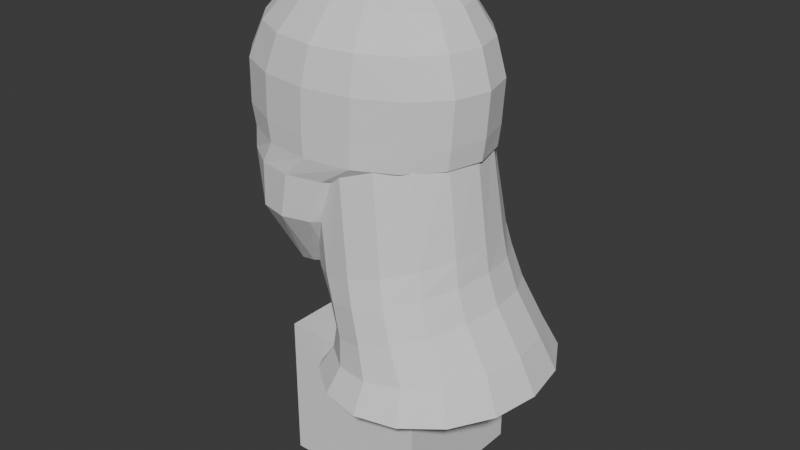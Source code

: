# Source: Character7.blend  (saved by Blender 4.1.24; exported with 4.5.12 LTS)
import bpy
from mathutils import Matrix  # noqa: F401  (used for matrix-valued properties, if any)

bpy.ops.wm.read_factory_settings(use_empty=True)
scene = bpy.context.scene
scene.name = 'Scene'

# ---- collections
col_collection = bpy.data.collections.new('Collection'); scene.collection.children.link(col_collection)

# ---- world
world_world = bpy.data.worlds.new('World'); scene.world = world_world
world_world.use_nodes = True; world_world.node_tree.nodes.clear()
_N = world_world.node_tree.nodes; _L = world_world.node_tree.links
n0 = _N.new('ShaderNodeOutputWorld'); n0.name = 'World Output'; n0.location = (300, 300)
n1 = _N.new('ShaderNodeBackground'); n1.name = 'Background'; n1.location = (10, 300)
n1.inputs[0].default_value = (0.05088, 0.05088, 0.05088, 1.0)
_L.new(n1.outputs[0], n0.inputs[0])
n0.is_active_output = True
world_world.color = (0.05088, 0.05088, 0.05088)
world_world.use_sun_shadow = False
world_world.sun_shadow_jitter_overblur = 0.0

# ---- meshes
me_sphere = bpy.data.meshes.new('Sphere')
me_sphere.from_pydata([(-0.00568, 0.0696, 0.02883), (-0.008874, 0.07533, 0.0), (0.01737, 0.02663, 0.0696), (0.02543, 0.04921, 0.05327), (0.02928, 0.0643, 0.02883), (0.03053, 0.0696, 0.0), (0.03209, 0.02038, 0.0696), (0.0488, 0.03767, 0.05327), (0.05892, 0.04921, 0.02883), (0.06394, 0.05327, 0.0), (0.04193, 0.01103, 0.0696), (0.06441, 0.02038, 0.05327), (0.07872, 0.02663, 0.02883), (0.08627, 0.02883, 0.0), (0.04539, -3.368e-09, 0.0696), (0.06989, -6.735e-09, 0.05327), (0.08567, -8.98e-09, 0.02883), (0.09411, -1.123e-08, 0.0), (0.04193, -0.01103, 0.0696), (0.06441, -0.02038, 0.05327), (0.07872, -0.02663, 0.02883), (0.08627, -0.02883, 0.0), (0.03209, -0.02038, 0.0696), (0.0488, -0.03767, 0.05327), (0.05892, -0.04921, 0.02883), (0.06394, -0.05327, 0.0), (-0.03585, 0.04151, -0.1558), (-0.02096, 0.03835, -0.1518), (-0.008341, 0.02935, -0.1484), (0.01737, -0.02663, 0.0696), (0.02543, -0.04921, 0.05327), (0.02928, -0.0643, 0.02883), (0.03053, -0.0696, 0.0), (9.264e-05, 0.01588, -0.1461), (0.003054, -4.992e-09, -0.1453), (9.263e-05, -0.01588, -0.1461), (-1.414e-08, -0.02883, 0.0696), (-0.00213, -0.05327, 0.05327), (-0.00568, -0.0696, 0.02883), (-0.008874, -0.07533, 0.0), (-0.008341, -0.02935, -0.1484), (-0.02096, -0.03835, -0.1518), (-0.03585, -0.04151, -0.1558), (-0.05074, -0.03835, -0.1598), (0.0, 0.0, 0.07533), (-0.01737, -0.02663, 0.0696), (-0.02969, -0.04921, 0.05327), (-0.04064, -0.0643, 0.02883), (-0.04828, -0.0696, 0.0), (-0.06336, -0.02935, -0.1633), (-0.0718, -0.01588, -0.1655), (-0.07476, 2.222e-08, -0.1663), (-0.03209, -0.02038, 0.0696), (-0.05306, -0.03767, 0.05327), (-0.07027, -0.04921, 0.02883), (-0.08169, -0.05327, 0.0), (-0.0718, 0.01588, -0.1655), (-0.06336, 0.02935, -0.1633), (-0.05074, 0.03835, -0.1598), (-0.04193, -0.01103, 0.0696), (-0.06867, -0.02038, 0.05327), (-0.09008, -0.02663, 0.02883), (-0.104, -0.02883, 0.0), (-0.05638, 0.0696, -0.1044), (-0.07559, 0.05327, -0.1044), (-0.08842, 0.02883, -0.1044), (-0.04539, 1.347e-08, 0.0696), (-0.07415, 2.47e-08, 0.05327), (-0.09703, 2.694e-08, 0.02883), (-0.1119, 3.817e-08, 0.0), (-0.09293, 3.817e-08, -0.1044), (-0.08842, -0.02883, -0.1044), (-0.07559, -0.05327, -0.1044), (-0.04193, 0.01103, 0.0696), (-0.06867, 0.02038, 0.05327), (-0.09008, 0.02663, 0.02883), (-0.104, 0.02883, 0.0), (-0.05638, -0.0696, -0.1044), (-0.03372, -0.07533, -0.1044), (-0.01107, -0.0696, -0.1044), (-0.03209, 0.02038, 0.0696), (-0.05306, 0.03767, 0.05327), (-0.07027, 0.04921, 0.02883), (-0.08169, 0.05327, 0.0), (0.00814, -0.05327, -0.1044), (0.02097, -0.02883, -0.1044), (0.02548, -1.123e-08, -0.1044), (-0.01737, 0.02663, 0.0696), (-0.02969, 0.04921, 0.05327), (-0.04064, 0.0643, 0.02883), (-0.04828, 0.0696, 0.0), (0.02097, 0.02883, -0.1044), (0.00814, 0.05327, -0.1044), (-0.01107, 0.0696, -0.1044), (2.828e-08, 0.02883, 0.0696), (-0.00213, 0.05327, 0.05327), (-0.03372, 0.07533, -0.1044), (-0.08216, -0.05327, -0.03479), (-0.0796, -0.05327, -0.06958), (-0.1042, 0.02883, -0.03479), (-0.09559, 0.02883, -0.06958), (-0.04913, -0.0696, -0.03479), (-0.05568, -0.0696, -0.06958), (0.0007729, -0.0696, -0.06958), (0.02878, -0.0696, -0.03479), (-0.08216, 0.05327, -0.03479), (-0.0796, 0.05327, -0.06958), (0.0247, -0.05327, -0.06958), (0.06181, -0.05327, -0.03479), (0.06181, 0.05327, -0.03479), (0.0247, 0.05327, -0.06958), (0.08388, -0.02883, -0.03479), (0.04069, -0.02883, -0.06958), (0.02878, 0.0696, -0.03479), (0.000773, 0.0696, -0.06958), (-0.01018, 0.07533, -0.03479), (-0.02745, 0.07533, -0.06958), (0.0463, -1.123e-08, -0.06958), (0.09163, -1.123e-08, -0.03479), (-0.01018, -0.07533, -0.03479), (-0.02745, -0.07533, -0.06958), (0.04069, 0.02883, -0.06958), (0.08388, 0.02883, -0.03479), (-0.112, 3.817e-08, -0.03479), (-0.1012, 3.817e-08, -0.06958), (-0.09559, -0.02883, -0.06958), (-0.1042, -0.02883, -0.03479), (-0.05568, 0.0696, -0.06958), (-0.04913, 0.0696, -0.03479), (-0.0784, -0.05327, -0.05218), (-0.09966, 0.02883, -0.05218), (-0.04658, -0.0696, -0.05218), (0.02848, -0.0696, -0.05218), (-0.0784, 0.05327, -0.05218), (0.0603, -0.05327, -0.05218), (0.0603, 0.05327, -0.05218), (0.08156, -0.02883, -0.05218), (0.02848, 0.0696, -0.05218), (-0.009052, 0.07533, -0.05218), (0.08903, -1.123e-08, -0.05218), (-0.009052, -0.07533, -0.05218), (0.08156, 0.02883, -0.05218), (-0.1071, 3.817e-08, -0.05218), (-0.09966, -0.02883, -0.05218), (-0.04658, 0.0696, -0.05218)], [], [(0, 95, 3, 4), (94, 44, 2), (1, 0, 4, 5), (95, 94, 2, 3), (5, 4, 8, 9), (3, 2, 6, 7), (4, 3, 7, 8), (2, 44, 6), (7, 6, 10, 11), (8, 7, 11, 12), (6, 44, 10), (9, 8, 12, 13), (12, 11, 15, 16), (10, 44, 14), (13, 12, 16, 17), (11, 10, 14, 15), (14, 44, 18), (17, 16, 20, 21), (15, 14, 18, 19), (16, 15, 19, 20), (21, 20, 24, 25), (19, 18, 22, 23), (20, 19, 23, 24), (18, 44, 22), (24, 23, 30, 31), (22, 44, 29), (25, 24, 31, 32), (23, 22, 29, 30), (70, 65, 56, 51), (31, 30, 37, 38), (29, 44, 36), (96, 93, 27, 26), (79, 78, 42, 41), (32, 31, 38, 39), (30, 29, 36, 37), (64, 63, 58, 57), (86, 85, 35, 34), (84, 79, 41, 40), (39, 38, 47, 48), (37, 36, 45, 46), (63, 96, 26, 58), (85, 84, 40, 35), (38, 37, 46, 47), (36, 44, 45), (48, 47, 54, 55), (46, 45, 52, 53), (106, 127, 63, 64), (91, 86, 34, 33), (47, 46, 53, 54), (45, 44, 52), (78, 77, 43, 42), (72, 71, 50, 49), (114, 110, 92, 93), (98, 125, 71, 72), (54, 53, 60, 61), (52, 44, 59), (93, 92, 28, 27), (110, 121, 91, 92), (55, 54, 61, 62), (53, 52, 59, 60), (61, 60, 67, 68), (59, 44, 66), (77, 72, 49, 43), (112, 107, 84, 85), (62, 61, 68, 69), (60, 59, 66, 67), (107, 103, 79, 84), (102, 98, 72, 77), (65, 64, 57, 56), (124, 100, 65, 70), (69, 68, 75, 76), (67, 66, 73, 74), (120, 102, 77, 78), (100, 106, 64, 65), (68, 67, 74, 75), (66, 44, 73), (74, 73, 80, 81), (117, 112, 85, 86), (121, 117, 86, 91), (75, 74, 81, 82), (73, 44, 80), (92, 91, 33, 28), (103, 120, 78, 79), (76, 75, 82, 83), (125, 124, 70, 71), (116, 114, 93, 96), (82, 81, 88, 89), (80, 44, 87), (71, 70, 51, 50), (127, 116, 96, 63), (83, 82, 89, 90), (81, 80, 87, 88), (87, 44, 94), (90, 89, 0, 1), (88, 87, 94, 95), (89, 88, 95, 0), (90, 1, 115, 128), (144, 138, 116, 127), (1, 5, 113, 115), (138, 137, 114, 116), (62, 69, 123, 126), (143, 142, 124, 125), (32, 39, 119, 104), (132, 140, 120, 103), (13, 17, 118, 122), (141, 139, 117, 121), (17, 21, 111, 118), (139, 136, 112, 117), (76, 83, 105, 99), (130, 133, 106, 100), (39, 48, 101, 119), (140, 131, 102, 120), (69, 76, 99, 123), (142, 130, 100, 124), (48, 55, 97, 101), (131, 129, 98, 102), (25, 32, 104, 108), (134, 132, 103, 107), (21, 25, 108, 111), (136, 134, 107, 112), (9, 13, 122, 109), (135, 141, 121, 110), (55, 62, 126, 97), (129, 143, 125, 98), (5, 9, 109, 113), (137, 135, 110, 114), (83, 90, 128, 105), (133, 144, 127, 106), (105, 128, 144, 133), (113, 109, 135, 137), (97, 126, 143, 129), (109, 122, 141, 135), (111, 108, 134, 136), (108, 104, 132, 134), (101, 97, 129, 131), (123, 99, 130, 142), (119, 101, 131, 140), (99, 105, 133, 130), (118, 111, 136, 139), (122, 118, 139, 141), (104, 119, 140, 132), (126, 123, 142, 143), (115, 113, 137, 138), (128, 115, 138, 144), (50, 51, 56, 57, 58, 26, 27, 28, 33, 34, 35, 40, 41, 42, 43, 49)])
_uv = me_sphere.uv_layers.new(name='UVMap')
_uv.uv.foreach_set('vector', [0.75, 0.625, 0.75, 0.75, 0.6875, 0.75, 0.6875, 0.625, 0.75, 0.875, 0.7187, 1.0, 0.6875, 0.875, 0.75, 0.5, 0.75, 0.625, 0.6875, 0.625, 0.6875, 0.5, 0.75, 0.75, 0.75, 0.875, 0.6875, 0.875, 0.6875, 0.75, 0.6875, 0.5, 0.6875, 0.625, 0.625, 0.625, 0.625, 0.5, 0.6875, 0.75, 0.6875, 0.875, 0.625, 0.875, 0.625, 0.75, 0.6875, 0.625, 0.6875, 0.75, 0.625, 0.75, 0.625, 0.625, 0.6875, 0.875, 0.6562, 1.0, 0.625, 0.875, 0.625, 0.75, 0.625, 0.875, 0.5625, 0.875, 0.5625, 0.75, 0.625, 0.625, 0.625, 0.75, 0.5625, 0.75, 0.5625, 0.625, 0.625, 0.875, 0.5938, 1.0, 0.5625, 0.875, 0.625, 0.5, 0.625, 0.625, 0.5625, 0.625, 0.5625, 0.5, 0.5625, 0.625, 0.5625, 0.75, 0.5, 0.75, 0.5, 0.625, 0.5625, 0.875, 0.5312, 1.0, 0.5, 0.875, 0.5625, 0.5, 0.5625, 0.625, 0.5, 0.625, 0.5, 0.5, 0.5625, 0.75, 0.5625, 0.875, 0.5, 0.875, 0.5, 0.75, 0.5, 0.875, 0.4687, 1.0, 0.4375, 0.875, 0.5, 0.5, 0.5, 0.625, 0.4375, 0.625, 0.4375, 0.5, 0.5, 0.75, 0.5, 0.875, 0.4375, 0.875, 0.4375, 0.75, 0.5, 0.625, 0.5, 0.75, 0.4375, 0.75, 0.4375, 0.625, 0.4375, 0.5, 0.4375, 0.625, 0.375, 0.625, 0.375, 0.5, 0.4375, 0.75, 0.4375, 0.875, 0.375, 0.875, 0.375, 0.75, 0.4375, 0.625, 0.4375, 0.75, 0.375, 0.75, 0.375, 0.625, 0.4375, 0.875, 0.4062, 1.0, 0.375, 0.875, 0.375, 0.625, 0.375, 0.75, 0.3125, 0.75, 0.3125, 0.625, 0.375, 0.875, 0.3437, 1.0, 0.3125, 0.875, 0.375, 0.5, 0.375, 0.625, 0.3125, 0.625, 0.3125, 0.5, 0.375, 0.75, 0.375, 0.875, 0.3125, 0.875, 0.3125, 0.75, 1.0, 0.5, 0.9375, 0.5, 0.9375, 0.5, 1.0, 0.5, 0.3125, 0.625, 0.3125, 0.75, 0.25, 0.75, 0.25, 0.625, 0.3125, 0.875, 0.2812, 1.0, 0.25, 0.875, 0.75, 0.5, 0.6875, 0.5, 0.6875, 0.5, 0.75, 0.5, 0.3125, 0.5, 0.25, 0.5, 0.25, 0.5, 0.3125, 0.5, 0.3125, 0.5, 0.3125, 0.625, 0.25, 0.625, 0.25, 0.5, 0.3125, 0.75, 0.3125, 0.875, 0.25, 0.875, 0.25, 0.75, 0.875, 0.5, 0.8125, 0.5, 0.8125, 0.5, 0.875, 0.5, 0.5, 0.5, 0.4375, 0.5, 0.4375, 0.5, 0.5, 0.5, 0.375, 0.5, 0.3125, 0.5, 0.3125, 0.5, 0.375, 0.5, 0.25, 0.5, 0.25, 0.625, 0.1875, 0.625, 0.1875, 0.5, 0.25, 0.75, 0.25, 0.875, 0.1875, 0.875, 0.1875, 0.75, 0.8125, 0.5, 0.75, 0.5, 0.75, 0.5, 0.8125, 0.5, 0.4375, 0.5, 0.375, 0.5, 0.375, 0.5, 0.4375, 0.5, 0.25, 0.625, 0.25, 0.75, 0.1875, 0.75, 0.1875, 0.625, 0.25, 0.875, 0.2187, 1.0, 0.1875, 0.875, 0.1875, 0.5, 0.1875, 0.625, 0.125, 0.625, 0.125, 0.5, 0.1875, 0.75, 0.1875, 0.875, 0.125, 0.875, 0.125, 0.75, 0.875, 0.5, 0.8125, 0.5, 0.8125, 0.5, 0.875, 0.5, 0.5625, 0.5, 0.5, 0.5, 0.5, 0.5, 0.5625, 0.5, 0.1875, 0.625, 0.1875, 0.75, 0.125, 0.75, 0.125, 0.625, 0.1875, 0.875, 0.1562, 1.0, 0.125, 0.875, 0.25, 0.5, 0.1875, 0.5, 0.1875, 0.5, 0.25, 0.5, 0.125, 0.5, 0.0625, 0.5, 0.0625, 0.5, 0.125, 0.5, 0.6875, 0.5, 0.625, 0.5, 0.625, 0.5, 0.6875, 0.5, 0.125, 0.5, 0.0625, 0.5, 0.0625, 0.5, 0.125, 0.5, 0.125, 0.625, 0.125, 0.75, 0.0625, 0.75, 0.0625, 0.625, 0.125, 0.875, 0.09375, 1.0, 0.0625, 0.875, 0.6875, 0.5, 0.625, 0.5, 0.625, 0.5, 0.6875, 0.5, 0.625, 0.5, 0.5625, 0.5, 0.5625, 0.5, 0.625, 0.5, 0.125, 0.5, 0.125, 0.625, 0.0625, 0.625, 0.0625, 0.5, 0.125, 0.75, 0.125, 0.875, 0.0625, 0.875, 0.0625, 0.75, 0.0625, 0.625, 0.0625, 0.75, 0.0, 0.75, 0.0, 0.625, 0.0625, 0.875, 0.03125, 1.0, 0.0, 0.875, 0.1875, 0.5, 0.125, 0.5, 0.125, 0.5, 0.1875, 0.5, 0.4375, 0.5, 0.375, 0.5, 0.375, 0.5, 0.4375, 0.5, 0.0625, 0.5, 0.0625, 0.625, 0.0, 0.625, 0.0, 0.5, 0.0625, 0.75, 0.0625, 0.875, 0.0, 0.875, 0.0, 0.75, 0.375, 0.5, 0.3125, 0.5, 0.3125, 0.5, 0.375, 0.5, 0.1875, 0.5, 0.125, 0.5, 0.125, 0.5, 0.1875, 0.5, 0.9375, 0.5, 0.875, 0.5, 0.875, 0.5, 0.9375, 0.5, 1.0, 0.5, 0.9375, 0.5, 0.9375, 0.5, 1.0, 0.5, 1.0, 0.5, 1.0, 0.625, 0.9375, 0.625, 0.9375, 0.5, 1.0, 0.75, 1.0, 0.875, 0.9375, 0.875, 0.9375, 0.75, 0.25, 0.5, 0.1875, 0.5, 0.1875, 0.5, 0.25, 0.5, 0.9375, 0.5, 0.875, 0.5, 0.875, 0.5, 0.9375, 0.5, 1.0, 0.625, 1.0, 0.75, 0.9375, 0.75, 0.9375, 0.625, 1.0, 0.875, 0.9687, 1.0, 0.9375, 0.875, 0.9375, 0.75, 0.9375, 0.875, 0.875, 0.875, 0.875, 0.75, 0.5, 0.5, 0.4375, 0.5, 0.4375, 0.5, 0.5, 0.5, 0.5625, 0.5, 0.5, 0.5, 0.5, 0.5, 0.5625, 0.5, 0.9375, 0.625, 0.9375, 0.75, 0.875, 0.75, 0.875, 0.625, 0.9375, 0.875, 0.9062, 1.0, 0.875, 0.875, 0.625, 0.5, 0.5625, 0.5, 0.5625, 0.5, 0.625, 0.5, 0.3125, 0.5, 0.25, 0.5, 0.25, 0.5, 0.3125, 0.5, 0.9375, 0.5, 0.9375, 0.625, 0.875, 0.625, 0.875, 0.5, 0.0625, 0.5, 0.0, 0.5, 0.0, 0.5, 0.0625, 0.5, 0.75, 0.5, 0.6875, 0.5, 0.6875, 0.5, 0.75, 0.5, 0.875, 0.625, 0.875, 0.75, 0.8125, 0.75, 0.8125, 0.625, 0.875, 0.875, 0.8437, 1.0, 0.8125, 0.875, 0.0625, 0.5, 0.0, 0.5, 0.0, 0.5, 0.0625, 0.5, 0.8125, 0.5, 0.75, 0.5, 0.75, 0.5, 0.8125, 0.5, 0.875, 0.5, 0.875, 0.625, 0.8125, 0.625, 0.8125, 0.5, 0.875, 0.75, 0.875, 0.875, 0.8125, 0.875, 0.8125, 0.75, 0.8125, 0.875, 0.7812, 1.0, 0.75, 0.875, 0.8125, 0.5, 0.8125, 0.625, 0.75, 0.625, 0.75, 0.5, 0.8125, 0.75, 0.8125, 0.875, 0.75, 0.875, 0.75, 0.75, 0.8125, 0.625, 0.8125, 0.75, 0.75, 0.75, 0.75, 0.625, 0.8125, 0.5, 0.75, 0.5, 0.75, 0.5, 0.8125, 0.5, 0.8125, 0.5, 0.75, 0.5, 0.75, 0.5, 0.8125, 0.5, 0.75, 0.5, 0.6875, 0.5, 0.6875, 0.5, 0.75, 0.5, 0.75, 0.5, 0.6875, 0.5, 0.6875, 0.5, 0.75, 0.5, 0.0625, 0.5, 0.0, 0.5, 0.0, 0.5, 0.0625, 0.5, 0.0625, 0.5, 0.0, 0.5, 0.0, 0.5, 0.0625, 0.5, 0.3125, 0.5, 0.25, 0.5, 0.25, 0.5, 0.3125, 0.5, 0.3125, 0.5, 0.25, 0.5, 0.25, 0.5, 0.3125, 0.5, 0.5625, 0.5, 0.5, 0.5, 0.5, 0.5, 0.5625, 0.5, 0.5625, 0.5, 0.5, 0.5, 0.5, 0.5, 0.5625, 0.5, 0.5, 0.5, 0.4375, 0.5, 0.4375, 0.5, 0.5, 0.5, 0.5, 0.5, 0.4375, 0.5, 0.4375, 0.5, 0.5, 0.5, 0.9375, 0.5, 0.875, 0.5, 0.875, 0.5, 0.9375, 0.5, 0.9375, 0.5, 0.875, 0.5, 0.875, 0.5, 0.9375, 0.5, 0.25, 0.5, 0.1875, 0.5, 0.1875, 0.5, 0.25, 0.5, 0.25, 0.5, 0.1875, 0.5, 0.1875, 0.5, 0.25, 0.5, 1.0, 0.5, 0.9375, 0.5, 0.9375, 0.5, 1.0, 0.5, 1.0, 0.5, 0.9375, 0.5, 0.9375, 0.5, 1.0, 0.5, 0.1875, 0.5, 0.125, 0.5, 0.125, 0.5, 0.1875, 0.5, 0.1875, 0.5, 0.125, 0.5, 0.125, 0.5, 0.1875, 0.5, 0.375, 0.5, 0.3125, 0.5, 0.3125, 0.5, 0.375, 0.5, 0.375, 0.5, 0.3125, 0.5, 0.3125, 0.5, 0.375, 0.5, 0.4375, 0.5, 0.375, 0.5, 0.375, 0.5, 0.4375, 0.5, 0.4375, 0.5, 0.375, 0.5, 0.375, 0.5, 0.4375, 0.5, 0.625, 0.5, 0.5625, 0.5, 0.5625, 0.5, 0.625, 0.5, 0.625, 0.5, 0.5625, 0.5, 0.5625, 0.5, 0.625, 0.5, 0.125, 0.5, 0.0625, 0.5, 0.0625, 0.5, 0.125, 0.5, 0.125, 0.5, 0.0625, 0.5, 0.0625, 0.5, 0.125, 0.5, 0.6875, 0.5, 0.625, 0.5, 0.625, 0.5, 0.6875, 0.5, 0.6875, 0.5, 0.625, 0.5, 0.625, 0.5, 0.6875, 0.5, 0.875, 0.5, 0.8125, 0.5, 0.8125, 0.5, 0.875, 0.5, 0.875, 0.5, 0.8125, 0.5, 0.8125, 0.5, 0.875, 0.5, 0.875, 0.5, 0.8125, 0.5, 0.8125, 0.5, 0.875, 0.5, 0.6875, 0.5, 0.625, 0.5, 0.625, 0.5, 0.6875, 0.5, 0.125, 0.5, 0.0625, 0.5, 0.0625, 0.5, 0.125, 0.5, 0.625, 0.5, 0.5625, 0.5, 0.5625, 0.5, 0.625, 0.5, 0.4375, 0.5, 0.375, 0.5, 0.375, 0.5, 0.4375, 0.5, 0.375, 0.5, 0.3125, 0.5, 0.3125, 0.5, 0.375, 0.5, 0.1875, 0.5, 0.125, 0.5, 0.125, 0.5, 0.1875, 0.5, 1.0, 0.5, 0.9375, 0.5, 0.9375, 0.5, 1.0, 0.5, 0.25, 0.5, 0.1875, 0.5, 0.1875, 0.5, 0.25, 0.5, 0.9375, 0.5, 0.875, 0.5, 0.875, 0.5, 0.9375, 0.5, 0.5, 0.5, 0.4375, 0.5, 0.4375, 0.5, 0.5, 0.5, 0.5625, 0.5, 0.5, 0.5, 0.5, 0.5, 0.5625, 0.5, 0.3125, 0.5, 0.25, 0.5, 0.25, 0.5, 0.3125, 0.5, 0.0625, 0.5, 0.0, 0.5, 0.0, 0.5, 0.0625, 0.5, 0.75, 0.5, 0.6875, 0.5, 0.6875, 0.5, 0.75, 0.5, 0.8125, 0.5, 0.75, 0.5, 0.75, 0.5, 0.8125, 0.5, 0.0625, 0.5, 1.0, 0.5, 0.9375, 0.5, 0.875, 0.5, 0.8125, 0.5, 0.75, 0.5, 0.6875, 0.5, 0.625, 0.5, 0.5625, 0.5, 0.5, 0.5, 0.4375, 0.5, 0.375, 0.5, 0.3125, 0.5, 0.25, 0.5, 0.1875, 0.5, 0.125, 0.5])
me_sphere.update()
me_circle = bpy.data.meshes.new('Circle')
me_circle.from_pydata([(0.01215, 0.06517, 0.02735), (-0.01447, 0.06021, 0.03275), (-0.03704, 0.04608, 0.03733), (-0.05213, 0.02494, 0.04039), (-0.05742, 7.063e-09, 0.04146), (-0.05213, -0.02494, 0.04039), (-0.03704, -0.04608, 0.03733), (-0.01447, -0.06021, 0.03275), (0.01215, -0.06517, 0.02735), (0.03878, -0.06021, 0.02195), (0.06135, -0.04608, 0.01737), (0.07643, -0.02494, 0.01431), (0.08173, 7.063e-09, 0.01324), (0.07643, 0.02494, 0.01431), (0.06135, 0.04608, 0.01737), (0.03878, 0.06021, 0.02195), (0.001749, 0.0741, -0.06351), (-0.02467, 0.06846, -0.06351), (-0.04706, 0.0524, -0.06351), (-0.06203, 0.02836, -0.06351), (-0.06728, -3.753e-09, -0.06351), (-0.06203, -0.02836, -0.06351), (-0.04706, -0.0524, -0.06351), (-0.02467, -0.06846, -0.06351), (0.001749, -0.0741, -0.06351), (0.02817, -0.06846, -0.06351), (0.05056, -0.0524, -0.06351), (0.06553, -0.02836, -0.06351), (0.07078, -3.753e-09, -0.06351), (0.06553, 0.02836, -0.06351), (0.05056, 0.0524, -0.06351), (0.02817, 0.06846, -0.06351), (0.00368, 0.07876, -0.08374), (-0.02098, 0.07277, -0.08374), (-0.04189, 0.05569, -0.08374), (-0.05587, 0.03014, -0.08374), (-0.06077, -9.088e-09, -0.08374), (-0.05587, -0.03014, -0.08374), (-0.04189, -0.05569, -0.08374), (-0.02098, -0.07277, -0.08374), (0.00368, -0.07876, -0.08374), (0.02834, -0.07277, -0.08374), (0.04925, -0.05569, -0.08374), (0.06323, -0.03014, -0.08374), (0.06813, -9.088e-09, -0.08374), (0.06323, 0.03014, -0.08374), (0.04925, 0.05569, -0.08374), (0.02834, 0.07277, -0.08374), (0.005557, 0.0826, -0.1105), (-0.01911, 0.07631, -0.1105), (-0.04002, 0.0584, -0.1105), (-0.05399, 0.03161, -0.1105), (-0.05889, -1.483e-08, -0.1105), (-0.05399, -0.03161, -0.1105), (-0.04002, -0.0584, -0.1105), (-0.01911, -0.07631, -0.1105), (0.005557, -0.0826, -0.1105), (0.03022, -0.07631, -0.1105), (0.05113, -0.0584, -0.1105), (0.0651, -0.03161, -0.1105), (0.07001, -1.483e-08, -0.1105), (0.0651, 0.03161, -0.1105), (0.05113, 0.0584, -0.1105), (0.03022, 0.07631, -0.1105), (0.007486, 0.08773, -0.1358), (-0.0208, 0.08106, -0.1307), (-0.04478, 0.06204, -0.1263), (-0.0608, 0.03357, -0.1234), (-0.06642, -2.349e-08, -0.1224), (-0.0608, -0.03357, -0.1234), (-0.04478, -0.06204, -0.1263), (-0.0208, -0.08106, -0.1307), (0.007486, -0.08773, -0.1358), (0.03577, -0.08106, -0.141), (0.05975, -0.06204, -0.1453), (0.07577, -0.03357, -0.1482), (0.0814, -1.971e-08, -0.1492), (0.07577, 0.03357, -0.1482), (0.05975, 0.06204, -0.1453), (0.03577, 0.08106, -0.141), (0.002844, 0.1008, -0.157), (-0.02943, 0.09309, -0.1482), (-0.05679, 0.07125, -0.1408), (-0.07508, 0.03856, -0.1358), (-0.0815, -2.797e-08, -0.134), (-0.07508, -0.03856, -0.1358), (-0.05679, -0.07125, -0.1408), (-0.02943, -0.09309, -0.1482), (0.002844, -0.1008, -0.157), (0.03512, -0.09309, -0.1658), (0.06248, -0.07125, -0.1733), (0.08076, -0.03856, -0.1783), (0.08718, -2.362e-08, -0.18), (0.08076, 0.03856, -0.1783), (0.06248, 0.07125, -0.1733), (0.03512, 0.09309, -0.1658)], [], [(12, 11, 27, 28), (5, 4, 20, 21), (13, 12, 28, 29), (6, 5, 21, 22), (14, 13, 29, 30), (7, 6, 22, 23), (15, 14, 30, 31), (8, 7, 23, 24), (1, 0, 16, 17), (0, 15, 31, 16), (9, 8, 24, 25), (2, 1, 17, 18), (10, 9, 25, 26), (3, 2, 18, 19), (11, 10, 26, 27), (4, 3, 19, 20), (28, 27, 43, 44), (21, 20, 36, 37), (29, 28, 44, 45), (22, 21, 37, 38), (30, 29, 45, 46), (23, 22, 38, 39), (31, 30, 46, 47), (24, 23, 39, 40), (17, 16, 32, 33), (16, 31, 47, 32), (25, 24, 40, 41), (18, 17, 33, 34), (26, 25, 41, 42), (19, 18, 34, 35), (27, 26, 42, 43), (20, 19, 35, 36), (42, 41, 57, 58), (35, 34, 50, 51), (43, 42, 58, 59), (36, 35, 51, 52), (44, 43, 59, 60), (37, 36, 52, 53), (45, 44, 60, 61), (38, 37, 53, 54), (46, 45, 61, 62), (39, 38, 54, 55), (47, 46, 62, 63), (40, 39, 55, 56), (33, 32, 48, 49), (32, 47, 63, 48), (41, 40, 56, 57), (34, 33, 49, 50), (63, 62, 78, 79), (56, 55, 71, 72), (49, 48, 64, 65), (48, 63, 79, 64), (57, 56, 72, 73), (50, 49, 65, 66), (58, 57, 73, 74), (51, 50, 66, 67), (59, 58, 74, 75), (52, 51, 67, 68), (60, 59, 75, 76), (53, 52, 68, 69), (61, 60, 76, 77), (54, 53, 69, 70), (62, 61, 77, 78), (55, 54, 70, 71), (75, 74, 90, 91), (68, 67, 83, 84), (76, 75, 91, 92), (69, 68, 84, 85), (77, 76, 92, 93), (70, 69, 85, 86), (78, 77, 93, 94), (71, 70, 86, 87), (79, 78, 94, 95), (72, 71, 87, 88), (65, 64, 80, 81), (64, 79, 95, 80), (73, 72, 88, 89), (66, 65, 81, 82), (74, 73, 89, 90), (67, 66, 82, 83)])
_uv = me_circle.uv_layers.new(name='UVMap')
_uv.uv.foreach_set('vector', [0.0, 0.0, 0.0, 0.0, 0.0, 0.0, 0.0, 0.0, 0.0, 0.0, 0.0, 0.0, 0.0, 0.0, 0.0, 0.0, 0.0, 0.0, 0.0, 0.0, 0.0, 0.0, 0.0, 0.0, 0.0, 0.0, 0.0, 0.0, 0.0, 0.0, 0.0, 0.0, 0.0, 0.0, 0.0, 0.0, 0.0, 0.0, 0.0, 0.0, 0.0, 0.0, 0.0, 0.0, 0.0, 0.0, 0.0, 0.0, 0.0, 0.0, 0.0, 0.0, 0.0, 0.0, 0.0, 0.0, 0.0, 0.0, 0.0, 0.0, 0.0, 0.0, 0.0, 0.0, 0.0, 0.0, 0.0, 0.0, 0.0, 0.0, 0.0, 0.0, 0.0, 0.0, 0.0, 0.0, 0.0, 0.0, 0.0, 0.0, 0.0, 0.0, 0.0, 0.0, 0.0, 0.0, 0.0, 0.0, 0.0, 0.0, 0.0, 0.0, 0.0, 0.0, 0.0, 0.0, 0.0, 0.0, 0.0, 0.0, 0.0, 0.0, 0.0, 0.0, 0.0, 0.0, 0.0, 0.0, 0.0, 0.0, 0.0, 0.0, 0.0, 0.0, 0.0, 0.0, 0.0, 0.0, 0.0, 0.0, 0.0, 0.0, 0.0, 0.0, 0.0, 0.0, 0.0, 0.0, 0.0, 0.0, 0.0, 0.0, 0.0, 0.0, 0.0, 0.0, 0.0, 0.0, 0.0, 0.0, 0.0, 0.0, 0.0, 0.0, 0.0, 0.0, 0.0, 0.0, 0.0, 0.0, 0.0, 0.0, 0.0, 0.0, 0.0, 0.0, 0.0, 0.0, 0.0, 0.0, 0.0, 0.0, 0.0, 0.0, 0.0, 0.0, 0.0, 0.0, 0.0, 0.0, 0.0, 0.0, 0.0, 0.0, 0.0, 0.0, 0.0, 0.0, 0.0, 0.0, 0.0, 0.0, 0.0, 0.0, 0.0, 0.0, 0.0, 0.0, 0.0, 0.0, 0.0, 0.0, 0.0, 0.0, 0.0, 0.0, 0.0, 0.0, 0.0, 0.0, 0.0, 0.0, 0.0, 0.0, 0.0, 0.0, 0.0, 0.0, 0.0, 0.0, 0.0, 0.0, 0.0, 0.0, 0.0, 0.0, 0.0, 0.0, 0.0, 0.0, 0.0, 0.0, 0.0, 0.0, 0.0, 0.0, 0.0, 0.0, 0.0, 0.0, 0.0, 0.0, 0.0, 0.0, 0.0, 0.0, 0.0, 0.0, 0.0, 0.0, 0.0, 0.0, 0.0, 0.0, 0.0, 0.0, 0.0, 0.0, 0.0, 0.0, 0.0, 0.0, 0.0, 0.0, 0.0, 0.0, 0.0, 0.0, 0.0, 0.0, 0.0, 0.0, 0.0, 0.0, 0.0, 0.0, 0.0, 0.0, 0.0, 0.0, 0.0, 0.0, 0.0, 0.0, 0.0, 0.0, 0.0, 0.0, 0.0, 0.0, 0.0, 0.0, 0.0, 0.0, 0.0, 0.0, 0.0, 0.0, 0.0, 0.0, 0.0, 0.0, 0.0, 0.0, 0.0, 0.0, 0.0, 0.0, 0.0, 0.0, 0.0, 0.0, 0.0, 0.0, 0.0, 0.0, 0.0, 0.0, 0.0, 0.0, 0.0, 0.0, 0.0, 0.0, 0.0, 0.0, 0.0, 0.0, 0.0, 0.0, 0.0, 0.0, 0.0, 0.0, 0.0, 0.0, 0.0, 0.0, 0.0, 0.0, 0.0, 0.0, 0.0, 0.0, 0.0, 0.0, 0.0, 0.0, 0.0, 0.0, 0.0, 0.0, 0.0, 0.0, 0.0, 0.0, 0.0, 0.0, 0.0, 0.0, 0.0, 0.0, 0.0, 0.0, 0.0, 0.0, 0.0, 0.0, 0.0, 0.0, 0.0, 0.0, 0.0, 0.0, 0.0, 0.0, 0.0, 0.0, 0.0, 0.0, 0.0, 0.0, 0.0, 0.0, 0.0, 0.0, 0.0, 0.0, 0.0, 0.0, 0.0, 0.0, 0.0, 0.0, 0.0, 0.0, 0.0, 0.0, 0.0, 0.0, 0.0, 0.0, 0.0, 0.0, 0.0, 0.0, 0.0, 0.0, 0.0, 0.0, 0.0, 0.0, 0.0, 0.0, 0.0, 0.0, 0.0, 0.0, 0.0, 0.0, 0.0, 0.0, 0.0, 0.0, 0.0, 0.0, 0.0, 0.0, 0.0, 0.0, 0.0, 0.0, 0.0, 0.0, 0.0, 0.0, 0.0, 0.0, 0.0, 0.0, 0.0, 0.0, 0.0, 0.0, 0.0, 0.0, 0.0, 0.0, 0.0, 0.0, 0.0, 0.0, 0.0, 0.0, 0.0, 0.0, 0.0, 0.0, 0.0, 0.0, 0.0, 0.0, 0.0, 0.0, 0.0, 0.0, 0.0, 0.0, 0.0, 0.0, 0.0, 0.0, 0.0, 0.0, 0.0, 0.0, 0.0, 0.0, 0.0, 0.0, 0.0, 0.0, 0.0, 0.0, 0.0, 0.0, 0.0, 0.0, 0.0, 0.0, 0.0, 0.0, 0.0, 0.0, 0.0, 0.0, 0.0, 0.0, 0.0, 0.0, 0.0, 0.0, 0.0, 0.0, 0.0, 0.0, 0.0, 0.0, 0.0, 0.0, 0.0, 0.0, 0.0, 0.0, 0.0, 0.0, 0.0, 0.0, 0.0, 0.0, 0.0, 0.0, 0.0, 0.0, 0.0, 0.0, 0.0, 0.0, 0.0, 0.0, 0.0, 0.0, 0.0, 0.0, 0.0, 0.0, 0.0, 0.0, 0.0, 0.0, 0.0, 0.0, 0.0, 0.0, 0.0, 0.0, 0.0, 0.0, 0.0, 0.0, 0.0, 0.0, 0.0, 0.0, 0.0, 0.0, 0.0, 0.0, 0.0, 0.0, 0.0, 0.0, 0.0, 0.0, 0.0, 0.0, 0.0, 0.0, 0.0, 0.0, 0.0, 0.0, 0.0, 0.0, 0.0, 0.0, 0.0, 0.0, 0.0, 0.0, 0.0, 0.0, 0.0, 0.0, 0.0, 0.0, 0.0, 0.0, 0.0, 0.0, 0.0, 0.0, 0.0, 0.0, 0.0, 0.0, 0.0, 0.0, 0.0, 0.0, 0.0, 0.0, 0.0, 0.0, 0.0, 0.0, 0.0, 0.0, 0.0, 0.0, 0.0, 0.0, 0.0, 0.0, 0.0, 0.0, 0.0, 0.0, 0.0, 0.0, 0.0, 0.0, 0.0, 0.0, 0.0, 0.0, 0.0, 0.0, 0.0, 0.0, 0.0, 0.0, 0.0, 0.0, 0.0, 0.0, 0.0, 0.0, 0.0, 0.0, 0.0, 0.0, 0.0, 0.0, 0.0, 0.0, 0.0, 0.0, 0.0, 0.0])
me_circle.update()
me_cube_003 = bpy.data.meshes.new('Cube.003')
me_cube_003.from_pydata([(-1.0, -1.0, -1.0), (-1.0, -1.0, 1.0), (-1.0, 1.0, -1.0), (-1.0, 1.0, 1.0), (1.0, -1.0, -1.0), (1.0, -1.0, 1.0), (1.0, 1.0, -1.0), (1.0, 1.0, 1.0)], [], [(0, 1, 3, 2), (2, 3, 7, 6), (6, 7, 5, 4), (4, 5, 1, 0), (2, 6, 4, 0), (7, 3, 1, 5)])
_uv = me_cube_003.uv_layers.new(name='UVMap')
_uv.uv.foreach_set('vector', [0.375, 0.0, 0.625, 0.0, 0.625, 0.25, 0.375, 0.25, 0.375, 0.25, 0.625, 0.25, 0.625, 0.5, 0.375, 0.5, 0.375, 0.5, 0.625, 0.5, 0.625, 0.75, 0.375, 0.75, 0.375, 0.75, 0.625, 0.75, 0.625, 1.0, 0.375, 1.0, 0.125, 0.5, 0.375, 0.5, 0.375, 0.75, 0.125, 0.75, 0.625, 0.5, 0.875, 0.5, 0.875, 0.75, 0.625, 0.75])
me_cube_003.update()

# ---- objects
ob_empty = bpy.data.objects.new('Empty', None)
ob_empty_001 = bpy.data.objects.new('Empty.001', None)
ob_sphere = bpy.data.objects.new('Sphere', me_sphere)
ob_circle = bpy.data.objects.new('Circle', me_circle)
ob_cube = bpy.data.objects.new('Cube', me_cube_003)

# ---- transforms, parenting, visibility, modifiers, constraints
ob_empty.location = (2.569, 1.064, 0.9516)
ob_empty.rotation_euler = (1.571, -0.0, -1.571)
ob_empty.scale = (1.072, 1.072, 1.072)
ob_empty.empty_display_type = 'IMAGE'
ob_empty.empty_display_size = 5.0
ob_empty.hide_select = True
ob_empty_001.location = (-0.6298, -5.543, 0.9516)
ob_empty_001.rotation_euler = (1.571, -0.0, 0.0)
ob_empty_001.scale = (1.072, 1.072, 1.072)
ob_empty_001.empty_display_type = 'IMAGE'
ob_empty_001.empty_display_size = 5.0
ob_empty_001.hide_select = True
ob_sphere.location = (1.332, 0.6314, 1.829)
ob_circle.location = (1.342, 0.6308, 1.754)
ob_circle.rotation_euler = (0.0, -0.2811, 0.0)
ob_cube.location = (1.35, 0.63, 1.563)
ob_cube.scale = (0.05933, 0.05933, 0.05933)

# ---- collection membership
col_collection.objects.link(ob_empty)
col_collection.objects.link(ob_empty_001)
col_collection.objects.link(ob_sphere)
col_collection.objects.link(ob_circle)
col_collection.objects.link(ob_cube)

# ---- scene / render settings (as saved in the file)
scene.frame_start = 1; scene.frame_end = 250; scene.frame_set(5)
scene.render.engine = 'BLENDER_EEVEE_NEXT'
scene.cycles.sampling_pattern = 'TABULATED_SOBOL'
scene.eevee.ray_tracing_options.trace_max_roughness = 0.0
bpy.context.view_layer.update()

# ---- added for rendering (the .blend has no active camera and no usable light): camera, sun
cam_auto = bpy.data.cameras.new('AutoCamera')
cam_auto.lens = 50.0
cam_auto.sensor_width = 36.0
cam_auto.clip_end = 1000.0
ob_auto_camera = bpy.data.objects.new('AutoCamera', cam_auto)
scene.collection.objects.link(ob_auto_camera)
ob_auto_camera.location = (1.82578, 0.057282, 2.0863)
ob_auto_camera.rotation_euler = (1.09748, -7.21219e-08, 0.694738)
scene.camera = ob_auto_camera
light_auto_sun = bpy.data.lights.new('AutoSun', 'SUN')
light_auto_sun.energy = 3.0
light_auto_sun.angle = 0.0523599
ob_auto_sun = bpy.data.objects.new('AutoSun', light_auto_sun)
scene.collection.objects.link(ob_auto_sun)
ob_auto_sun.rotation_euler = (0.872665, 0.174533, 0.523599)
bpy.context.view_layer.update()
